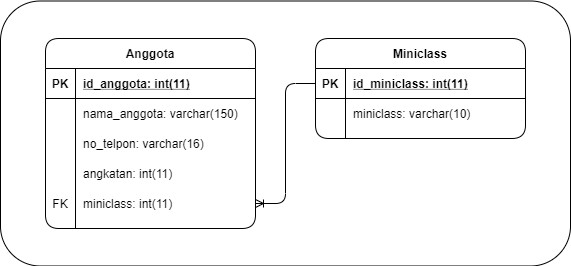

The diagram above was exported from draw.io. Its source (the exported page's mxGraphModel, read from the mxfile embedded in the PNG):
<mxGraphModel dx="846" dy="494" grid="1" gridSize="10" guides="1" tooltips="1" connect="1" arrows="1" fold="1" page="1" pageScale="1" pageWidth="827" pageHeight="1169" math="0" shadow="0">
  <root>
    <mxCell id="WIyWlLk6GJQsqaUBKTNV-0" />
    <mxCell id="WIyWlLk6GJQsqaUBKTNV-1" parent="WIyWlLk6GJQsqaUBKTNV-0" />
    <mxCell id="5HnIhHHM6AyFxjkfT9uz-63" value="" style="rounded=1;whiteSpace=wrap;html=1;" parent="WIyWlLk6GJQsqaUBKTNV-1" vertex="1">
      <mxGeometry x="129" y="302.5" width="570" height="265" as="geometry" />
    </mxCell>
    <mxCell id="5HnIhHHM6AyFxjkfT9uz-17" value="Anggota" style="shape=table;startSize=30;container=1;collapsible=1;childLayout=tableLayout;fixedRows=1;rowLines=0;fontStyle=1;align=center;resizeLast=1;rounded=1;" parent="WIyWlLk6GJQsqaUBKTNV-1" vertex="1">
      <mxGeometry x="174" y="340" width="210" height="190" as="geometry" />
    </mxCell>
    <mxCell id="5HnIhHHM6AyFxjkfT9uz-18" value="" style="shape=partialRectangle;collapsible=0;dropTarget=0;pointerEvents=0;fillColor=none;top=0;left=0;bottom=1;right=0;points=[[0,0.5],[1,0.5]];portConstraint=eastwest;" parent="5HnIhHHM6AyFxjkfT9uz-17" vertex="1">
      <mxGeometry y="30" width="210" height="30" as="geometry" />
    </mxCell>
    <mxCell id="5HnIhHHM6AyFxjkfT9uz-19" value="PK" style="shape=partialRectangle;connectable=0;fillColor=none;top=0;left=0;bottom=0;right=0;fontStyle=1;overflow=hidden;" parent="5HnIhHHM6AyFxjkfT9uz-18" vertex="1">
      <mxGeometry width="30" height="30" as="geometry" />
    </mxCell>
    <mxCell id="5HnIhHHM6AyFxjkfT9uz-20" value="id_anggota: int(11)" style="shape=partialRectangle;connectable=0;fillColor=none;top=0;left=0;bottom=0;right=0;align=left;spacingLeft=6;fontStyle=5;overflow=hidden;" parent="5HnIhHHM6AyFxjkfT9uz-18" vertex="1">
      <mxGeometry x="30" width="180" height="30" as="geometry" />
    </mxCell>
    <mxCell id="5HnIhHHM6AyFxjkfT9uz-21" value="" style="shape=partialRectangle;collapsible=0;dropTarget=0;pointerEvents=0;fillColor=none;top=0;left=0;bottom=0;right=0;points=[[0,0.5],[1,0.5]];portConstraint=eastwest;" parent="5HnIhHHM6AyFxjkfT9uz-17" vertex="1">
      <mxGeometry y="60" width="210" height="30" as="geometry" />
    </mxCell>
    <mxCell id="5HnIhHHM6AyFxjkfT9uz-22" value="" style="shape=partialRectangle;connectable=0;fillColor=none;top=0;left=0;bottom=0;right=0;editable=1;overflow=hidden;" parent="5HnIhHHM6AyFxjkfT9uz-21" vertex="1">
      <mxGeometry width="30" height="30" as="geometry" />
    </mxCell>
    <mxCell id="5HnIhHHM6AyFxjkfT9uz-23" value="nama_anggota: varchar(150)" style="shape=partialRectangle;connectable=0;fillColor=none;top=0;left=0;bottom=0;right=0;align=left;spacingLeft=6;overflow=hidden;" parent="5HnIhHHM6AyFxjkfT9uz-21" vertex="1">
      <mxGeometry x="30" width="180" height="30" as="geometry" />
    </mxCell>
    <mxCell id="5HnIhHHM6AyFxjkfT9uz-24" value="" style="shape=partialRectangle;collapsible=0;dropTarget=0;pointerEvents=0;fillColor=none;top=0;left=0;bottom=0;right=0;points=[[0,0.5],[1,0.5]];portConstraint=eastwest;" parent="5HnIhHHM6AyFxjkfT9uz-17" vertex="1">
      <mxGeometry y="90" width="210" height="30" as="geometry" />
    </mxCell>
    <mxCell id="5HnIhHHM6AyFxjkfT9uz-25" value="" style="shape=partialRectangle;connectable=0;fillColor=none;top=0;left=0;bottom=0;right=0;editable=1;overflow=hidden;" parent="5HnIhHHM6AyFxjkfT9uz-24" vertex="1">
      <mxGeometry width="30" height="30" as="geometry" />
    </mxCell>
    <mxCell id="5HnIhHHM6AyFxjkfT9uz-26" value="no_telpon: varchar(16)" style="shape=partialRectangle;connectable=0;fillColor=none;top=0;left=0;bottom=0;right=0;align=left;spacingLeft=6;overflow=hidden;" parent="5HnIhHHM6AyFxjkfT9uz-24" vertex="1">
      <mxGeometry x="30" width="180" height="30" as="geometry" />
    </mxCell>
    <mxCell id="5HnIhHHM6AyFxjkfT9uz-27" value="" style="shape=partialRectangle;collapsible=0;dropTarget=0;pointerEvents=0;fillColor=none;top=0;left=0;bottom=0;right=0;points=[[0,0.5],[1,0.5]];portConstraint=eastwest;" parent="5HnIhHHM6AyFxjkfT9uz-17" vertex="1">
      <mxGeometry y="120" width="210" height="30" as="geometry" />
    </mxCell>
    <mxCell id="5HnIhHHM6AyFxjkfT9uz-28" value="" style="shape=partialRectangle;connectable=0;fillColor=none;top=0;left=0;bottom=0;right=0;editable=1;overflow=hidden;" parent="5HnIhHHM6AyFxjkfT9uz-27" vertex="1">
      <mxGeometry width="30" height="30" as="geometry" />
    </mxCell>
    <mxCell id="5HnIhHHM6AyFxjkfT9uz-29" value="angkatan: int(11)" style="shape=partialRectangle;connectable=0;fillColor=none;top=0;left=0;bottom=0;right=0;align=left;spacingLeft=6;overflow=hidden;" parent="5HnIhHHM6AyFxjkfT9uz-27" vertex="1">
      <mxGeometry x="30" width="180" height="30" as="geometry" />
    </mxCell>
    <mxCell id="5HnIhHHM6AyFxjkfT9uz-43" value="" style="shape=partialRectangle;collapsible=0;dropTarget=0;pointerEvents=0;fillColor=none;top=0;left=0;bottom=0;right=0;points=[[0,0.5],[1,0.5]];portConstraint=eastwest;" parent="5HnIhHHM6AyFxjkfT9uz-17" vertex="1">
      <mxGeometry y="150" width="210" height="30" as="geometry" />
    </mxCell>
    <mxCell id="5HnIhHHM6AyFxjkfT9uz-44" value="FK" style="shape=partialRectangle;connectable=0;fillColor=none;top=0;left=0;bottom=0;right=0;editable=1;overflow=hidden;" parent="5HnIhHHM6AyFxjkfT9uz-43" vertex="1">
      <mxGeometry width="30" height="30" as="geometry" />
    </mxCell>
    <mxCell id="5HnIhHHM6AyFxjkfT9uz-45" value="miniclass: int(11)" style="shape=partialRectangle;connectable=0;fillColor=none;top=0;left=0;bottom=0;right=0;align=left;spacingLeft=6;overflow=hidden;" parent="5HnIhHHM6AyFxjkfT9uz-43" vertex="1">
      <mxGeometry x="30" width="180" height="30" as="geometry" />
    </mxCell>
    <mxCell id="5HnIhHHM6AyFxjkfT9uz-46" value="Miniclass" style="shape=table;startSize=30;container=1;collapsible=1;childLayout=tableLayout;fixedRows=1;rowLines=0;fontStyle=1;align=center;resizeLast=1;rounded=1;" parent="WIyWlLk6GJQsqaUBKTNV-1" vertex="1">
      <mxGeometry x="444" y="340" width="210" height="100" as="geometry" />
    </mxCell>
    <mxCell id="5HnIhHHM6AyFxjkfT9uz-47" value="" style="shape=partialRectangle;collapsible=0;dropTarget=0;pointerEvents=0;fillColor=none;top=0;left=0;bottom=1;right=0;points=[[0,0.5],[1,0.5]];portConstraint=eastwest;" parent="5HnIhHHM6AyFxjkfT9uz-46" vertex="1">
      <mxGeometry y="30" width="210" height="30" as="geometry" />
    </mxCell>
    <mxCell id="5HnIhHHM6AyFxjkfT9uz-48" value="PK" style="shape=partialRectangle;connectable=0;fillColor=none;top=0;left=0;bottom=0;right=0;fontStyle=1;overflow=hidden;" parent="5HnIhHHM6AyFxjkfT9uz-47" vertex="1">
      <mxGeometry width="30" height="30" as="geometry" />
    </mxCell>
    <mxCell id="5HnIhHHM6AyFxjkfT9uz-49" value="id_miniclass: int(11)" style="shape=partialRectangle;connectable=0;fillColor=none;top=0;left=0;bottom=0;right=0;align=left;spacingLeft=6;fontStyle=5;overflow=hidden;" parent="5HnIhHHM6AyFxjkfT9uz-47" vertex="1">
      <mxGeometry x="30" width="180" height="30" as="geometry" />
    </mxCell>
    <mxCell id="5HnIhHHM6AyFxjkfT9uz-50" value="" style="shape=partialRectangle;collapsible=0;dropTarget=0;pointerEvents=0;fillColor=none;top=0;left=0;bottom=0;right=0;points=[[0,0.5],[1,0.5]];portConstraint=eastwest;" parent="5HnIhHHM6AyFxjkfT9uz-46" vertex="1">
      <mxGeometry y="60" width="210" height="30" as="geometry" />
    </mxCell>
    <mxCell id="5HnIhHHM6AyFxjkfT9uz-51" value="" style="shape=partialRectangle;connectable=0;fillColor=none;top=0;left=0;bottom=0;right=0;editable=1;overflow=hidden;" parent="5HnIhHHM6AyFxjkfT9uz-50" vertex="1">
      <mxGeometry width="30" height="30" as="geometry" />
    </mxCell>
    <mxCell id="5HnIhHHM6AyFxjkfT9uz-52" value="miniclass: varchar(10)" style="shape=partialRectangle;connectable=0;fillColor=none;top=0;left=0;bottom=0;right=0;align=left;spacingLeft=6;overflow=hidden;" parent="5HnIhHHM6AyFxjkfT9uz-50" vertex="1">
      <mxGeometry x="30" width="180" height="30" as="geometry" />
    </mxCell>
    <mxCell id="5HnIhHHM6AyFxjkfT9uz-62" value="" style="edgeStyle=entityRelationEdgeStyle;fontSize=12;html=1;endArrow=ERoneToMany;entryX=1;entryY=0.5;entryDx=0;entryDy=0;exitX=0;exitY=0.5;exitDx=0;exitDy=0;" parent="WIyWlLk6GJQsqaUBKTNV-1" source="5HnIhHHM6AyFxjkfT9uz-47" target="5HnIhHHM6AyFxjkfT9uz-43" edge="1">
      <mxGeometry width="100" height="100" relative="1" as="geometry">
        <mxPoint x="360" y="470" as="sourcePoint" />
        <mxPoint x="460" y="370" as="targetPoint" />
      </mxGeometry>
    </mxCell>
  </root>
</mxGraphModel>